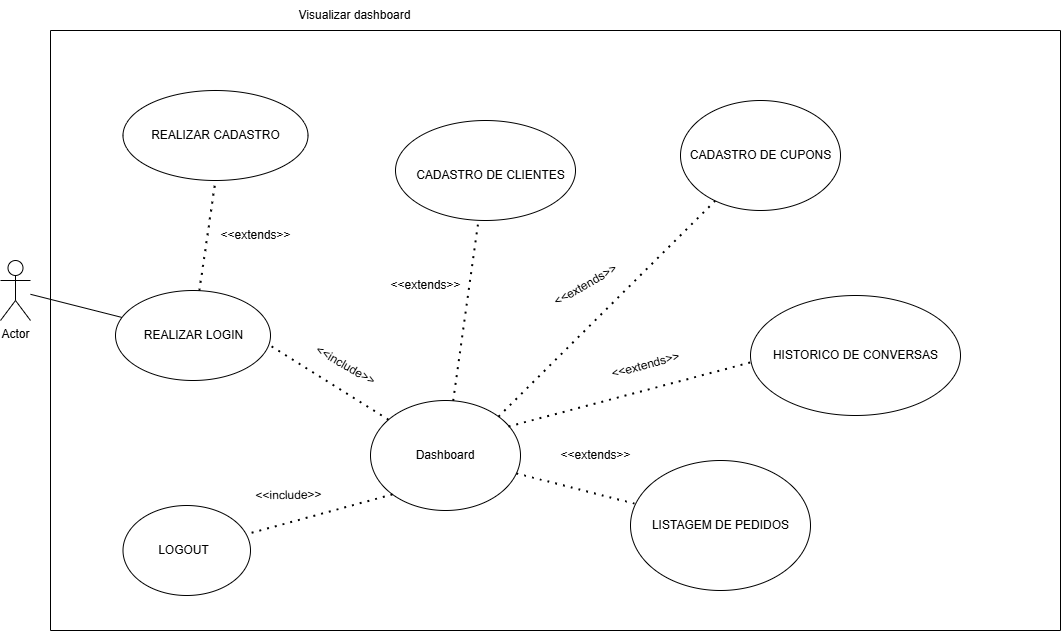

The diagram above was exported from draw.io. Its source (the exported page's mxGraphModel, read from the mxfile embedded in the PNG):
<mxGraphModel dx="2314" dy="772" grid="1" gridSize="10" guides="1" tooltips="1" connect="1" arrows="1" fold="1" page="1" pageScale="1" pageWidth="827" pageHeight="1169" math="0" shadow="0">
  <root>
    <mxCell id="0" />
    <mxCell id="1" parent="0" />
    <mxCell id="xQl7iIvFLuyJB42q8VCy-1" value="Actor" style="shape=umlActor;verticalLabelPosition=bottom;verticalAlign=top;html=1;outlineConnect=0;" parent="1" vertex="1">
      <mxGeometry x="60" y="350" width="30" height="60" as="geometry" />
    </mxCell>
    <mxCell id="xQl7iIvFLuyJB42q8VCy-2" value="" style="swimlane;startSize=0;" parent="1" vertex="1">
      <mxGeometry x="110" y="120" width="1010" height="600" as="geometry" />
    </mxCell>
    <mxCell id="xQl7iIvFLuyJB42q8VCy-4" value="" style="ellipse;whiteSpace=wrap;html=1;" parent="xQl7iIvFLuyJB42q8VCy-2" vertex="1">
      <mxGeometry x="72.5" y="60" width="185" height="90" as="geometry" />
    </mxCell>
    <mxCell id="xQl7iIvFLuyJB42q8VCy-5" value="" style="ellipse;whiteSpace=wrap;html=1;" parent="xQl7iIvFLuyJB42q8VCy-2" vertex="1">
      <mxGeometry x="65" y="260" width="155" height="90" as="geometry" />
    </mxCell>
    <mxCell id="xQl7iIvFLuyJB42q8VCy-6" value="Dashboard" style="ellipse;whiteSpace=wrap;html=1;" parent="xQl7iIvFLuyJB42q8VCy-2" vertex="1">
      <mxGeometry x="320" y="370" width="150" height="110" as="geometry" />
    </mxCell>
    <mxCell id="xQl7iIvFLuyJB42q8VCy-12" value="REALIZAR CADASTRO" style="text;html=1;align=center;verticalAlign=middle;resizable=0;points=[];autosize=1;strokeColor=none;fillColor=none;" parent="xQl7iIvFLuyJB42q8VCy-2" vertex="1">
      <mxGeometry x="90" y="90" width="150" height="30" as="geometry" />
    </mxCell>
    <mxCell id="xQl7iIvFLuyJB42q8VCy-13" value="REALIZAR LOGIN" style="text;html=1;align=center;verticalAlign=middle;resizable=0;points=[];autosize=1;strokeColor=none;fillColor=none;" parent="xQl7iIvFLuyJB42q8VCy-2" vertex="1">
      <mxGeometry x="82.5" y="290" width="120" height="30" as="geometry" />
    </mxCell>
    <mxCell id="xQl7iIvFLuyJB42q8VCy-15" value="" style="endArrow=none;dashed=1;html=1;dashPattern=1 3;strokeWidth=2;rounded=0;entryX=0.987;entryY=0.6;entryDx=0;entryDy=0;entryPerimeter=0;" parent="xQl7iIvFLuyJB42q8VCy-2" source="xQl7iIvFLuyJB42q8VCy-6" target="xQl7iIvFLuyJB42q8VCy-5" edge="1">
      <mxGeometry width="50" height="50" relative="1" as="geometry">
        <mxPoint x="560" y="300" as="sourcePoint" />
        <mxPoint x="610" y="250" as="targetPoint" />
      </mxGeometry>
    </mxCell>
    <mxCell id="xQl7iIvFLuyJB42q8VCy-16" value="&amp;lt;&amp;lt;include&amp;gt;&amp;gt;" style="text;html=1;align=center;verticalAlign=middle;resizable=0;points=[];autosize=1;strokeColor=none;fillColor=none;rotation=30;" parent="xQl7iIvFLuyJB42q8VCy-2" vertex="1">
      <mxGeometry x="250" y="320" width="90" height="30" as="geometry" />
    </mxCell>
    <mxCell id="xQl7iIvFLuyJB42q8VCy-18" value="" style="endArrow=none;dashed=1;html=1;dashPattern=1 3;strokeWidth=2;rounded=0;entryX=0.5;entryY=1;entryDx=0;entryDy=0;" parent="xQl7iIvFLuyJB42q8VCy-2" source="xQl7iIvFLuyJB42q8VCy-5" target="xQl7iIvFLuyJB42q8VCy-4" edge="1">
      <mxGeometry width="50" height="50" relative="1" as="geometry">
        <mxPoint x="348" y="399" as="sourcePoint" />
        <mxPoint x="228" y="324" as="targetPoint" />
      </mxGeometry>
    </mxCell>
    <mxCell id="xQl7iIvFLuyJB42q8VCy-19" value="&amp;lt;&amp;lt;extends&amp;gt;&amp;gt;" style="text;html=1;align=center;verticalAlign=middle;resizable=0;points=[];autosize=1;strokeColor=none;fillColor=none;rotation=0;" parent="xQl7iIvFLuyJB42q8VCy-2" vertex="1">
      <mxGeometry x="160" y="190" width="90" height="30" as="geometry" />
    </mxCell>
    <mxCell id="3rS_rl0gpe_JHS8Q4kPY-1" value="" style="ellipse;whiteSpace=wrap;html=1;" vertex="1" parent="xQl7iIvFLuyJB42q8VCy-2">
      <mxGeometry x="72.5" y="475" width="127.5" height="90" as="geometry" />
    </mxCell>
    <mxCell id="3rS_rl0gpe_JHS8Q4kPY-2" value="&amp;lt;&amp;lt;include&amp;gt;&amp;gt;" style="text;html=1;align=center;verticalAlign=middle;resizable=0;points=[];autosize=1;strokeColor=none;fillColor=none;rotation=-1;" vertex="1" parent="xQl7iIvFLuyJB42q8VCy-2">
      <mxGeometry x="192.5" y="450" width="90" height="30" as="geometry" />
    </mxCell>
    <mxCell id="3rS_rl0gpe_JHS8Q4kPY-6" value="LOGOUT" style="text;html=1;align=center;verticalAlign=middle;resizable=0;points=[];autosize=1;strokeColor=none;fillColor=none;" vertex="1" parent="xQl7iIvFLuyJB42q8VCy-2">
      <mxGeometry x="97.5" y="505" width="70" height="30" as="geometry" />
    </mxCell>
    <mxCell id="3rS_rl0gpe_JHS8Q4kPY-7" value="" style="ellipse;whiteSpace=wrap;html=1;" vertex="1" parent="xQl7iIvFLuyJB42q8VCy-2">
      <mxGeometry x="345" y="90" width="180" height="100" as="geometry" />
    </mxCell>
    <mxCell id="3rS_rl0gpe_JHS8Q4kPY-8" value="" style="ellipse;whiteSpace=wrap;html=1;" vertex="1" parent="xQl7iIvFLuyJB42q8VCy-2">
      <mxGeometry x="630" y="70" width="160" height="110" as="geometry" />
    </mxCell>
    <mxCell id="3rS_rl0gpe_JHS8Q4kPY-9" value="" style="ellipse;whiteSpace=wrap;html=1;" vertex="1" parent="xQl7iIvFLuyJB42q8VCy-2">
      <mxGeometry x="700" y="265" width="210" height="120" as="geometry" />
    </mxCell>
    <mxCell id="3rS_rl0gpe_JHS8Q4kPY-10" value="" style="endArrow=none;dashed=1;html=1;dashPattern=1 3;strokeWidth=2;rounded=0;exitX=0;exitY=1;exitDx=0;exitDy=0;" edge="1" parent="xQl7iIvFLuyJB42q8VCy-2" source="xQl7iIvFLuyJB42q8VCy-6" target="3rS_rl0gpe_JHS8Q4kPY-1">
      <mxGeometry width="50" height="50" relative="1" as="geometry">
        <mxPoint x="348" y="399" as="sourcePoint" />
        <mxPoint x="228" y="324" as="targetPoint" />
      </mxGeometry>
    </mxCell>
    <mxCell id="3rS_rl0gpe_JHS8Q4kPY-11" value="" style="endArrow=none;dashed=1;html=1;dashPattern=1 3;strokeWidth=2;rounded=0;" edge="1" parent="xQl7iIvFLuyJB42q8VCy-2" source="xQl7iIvFLuyJB42q8VCy-6" target="3rS_rl0gpe_JHS8Q4kPY-7">
      <mxGeometry width="50" height="50" relative="1" as="geometry">
        <mxPoint x="348" y="399" as="sourcePoint" />
        <mxPoint x="228" y="324" as="targetPoint" />
      </mxGeometry>
    </mxCell>
    <mxCell id="3rS_rl0gpe_JHS8Q4kPY-12" value="" style="endArrow=none;dashed=1;html=1;dashPattern=1 3;strokeWidth=2;rounded=0;exitX=1;exitY=0;exitDx=0;exitDy=0;" edge="1" parent="xQl7iIvFLuyJB42q8VCy-2" source="xQl7iIvFLuyJB42q8VCy-6" target="3rS_rl0gpe_JHS8Q4kPY-8">
      <mxGeometry width="50" height="50" relative="1" as="geometry">
        <mxPoint x="426" y="382" as="sourcePoint" />
        <mxPoint x="466" y="278" as="targetPoint" />
      </mxGeometry>
    </mxCell>
    <mxCell id="3rS_rl0gpe_JHS8Q4kPY-13" value="CADASTRO DE CLIENTES" style="text;html=1;align=center;verticalAlign=middle;resizable=0;points=[];autosize=1;strokeColor=none;fillColor=none;" vertex="1" parent="xQl7iIvFLuyJB42q8VCy-2">
      <mxGeometry x="355" y="130" width="170" height="30" as="geometry" />
    </mxCell>
    <mxCell id="3rS_rl0gpe_JHS8Q4kPY-14" value="CADASTRO DE CUPONS" style="text;html=1;align=center;verticalAlign=middle;resizable=0;points=[];autosize=1;strokeColor=none;fillColor=none;" vertex="1" parent="xQl7iIvFLuyJB42q8VCy-2">
      <mxGeometry x="630" y="110" width="160" height="30" as="geometry" />
    </mxCell>
    <mxCell id="3rS_rl0gpe_JHS8Q4kPY-15" value="&amp;lt;&amp;lt;extends&amp;gt;&amp;gt;" style="text;html=1;align=center;verticalAlign=middle;resizable=0;points=[];autosize=1;strokeColor=none;fillColor=none;rotation=0;" vertex="1" parent="xQl7iIvFLuyJB42q8VCy-2">
      <mxGeometry x="330" y="240" width="90" height="30" as="geometry" />
    </mxCell>
    <mxCell id="3rS_rl0gpe_JHS8Q4kPY-16" value="&amp;lt;&amp;lt;extends&amp;gt;&amp;gt;" style="text;html=1;align=center;verticalAlign=middle;resizable=0;points=[];autosize=1;strokeColor=none;fillColor=none;rotation=-30;" vertex="1" parent="xQl7iIvFLuyJB42q8VCy-2">
      <mxGeometry x="490" y="240" width="90" height="30" as="geometry" />
    </mxCell>
    <mxCell id="3rS_rl0gpe_JHS8Q4kPY-17" value="HISTORICO DE CONVERSAS" style="text;html=1;align=center;verticalAlign=middle;resizable=0;points=[];autosize=1;strokeColor=none;fillColor=none;" vertex="1" parent="xQl7iIvFLuyJB42q8VCy-2">
      <mxGeometry x="710" y="310" width="190" height="30" as="geometry" />
    </mxCell>
    <mxCell id="3rS_rl0gpe_JHS8Q4kPY-18" value="" style="ellipse;whiteSpace=wrap;html=1;" vertex="1" parent="xQl7iIvFLuyJB42q8VCy-2">
      <mxGeometry x="580" y="430" width="180" height="130" as="geometry" />
    </mxCell>
    <mxCell id="3rS_rl0gpe_JHS8Q4kPY-20" value="LISTAGEM DE PEDIDOS" style="text;html=1;align=center;verticalAlign=middle;resizable=0;points=[];autosize=1;strokeColor=none;fillColor=none;" vertex="1" parent="xQl7iIvFLuyJB42q8VCy-2">
      <mxGeometry x="590" y="480" width="160" height="30" as="geometry" />
    </mxCell>
    <mxCell id="3rS_rl0gpe_JHS8Q4kPY-21" value="" style="endArrow=none;dashed=1;html=1;dashPattern=1 3;strokeWidth=2;rounded=0;" edge="1" parent="xQl7iIvFLuyJB42q8VCy-2" source="xQl7iIvFLuyJB42q8VCy-6" target="3rS_rl0gpe_JHS8Q4kPY-18">
      <mxGeometry width="50" height="50" relative="1" as="geometry">
        <mxPoint x="458" y="396" as="sourcePoint" />
        <mxPoint x="675" y="180" as="targetPoint" />
      </mxGeometry>
    </mxCell>
    <mxCell id="3rS_rl0gpe_JHS8Q4kPY-23" value="&amp;lt;&amp;lt;extends&amp;gt;&amp;gt;" style="text;html=1;align=center;verticalAlign=middle;resizable=0;points=[];autosize=1;strokeColor=none;fillColor=none;rotation=-15;" vertex="1" parent="xQl7iIvFLuyJB42q8VCy-2">
      <mxGeometry x="550" y="320" width="90" height="30" as="geometry" />
    </mxCell>
    <mxCell id="3rS_rl0gpe_JHS8Q4kPY-24" value="&amp;lt;&amp;lt;extends&amp;gt;&amp;gt;" style="text;html=1;align=center;verticalAlign=middle;resizable=0;points=[];autosize=1;strokeColor=none;fillColor=none;rotation=0;" vertex="1" parent="xQl7iIvFLuyJB42q8VCy-2">
      <mxGeometry x="500" y="410" width="90" height="30" as="geometry" />
    </mxCell>
    <mxCell id="xQl7iIvFLuyJB42q8VCy-3" value="Visualizar dashboard" style="text;html=1;align=center;verticalAlign=middle;resizable=0;points=[];autosize=1;strokeColor=none;fillColor=none;" parent="1" vertex="1">
      <mxGeometry x="344" y="90" width="140" height="30" as="geometry" />
    </mxCell>
    <mxCell id="xQl7iIvFLuyJB42q8VCy-11" value="" style="endArrow=none;html=1;rounded=0;" parent="1" source="xQl7iIvFLuyJB42q8VCy-1" target="xQl7iIvFLuyJB42q8VCy-5" edge="1">
      <mxGeometry width="50" height="50" relative="1" as="geometry">
        <mxPoint x="670" y="420" as="sourcePoint" />
        <mxPoint x="720" y="370" as="targetPoint" />
      </mxGeometry>
    </mxCell>
    <mxCell id="3rS_rl0gpe_JHS8Q4kPY-22" value="" style="endArrow=none;dashed=1;html=1;dashPattern=1 3;strokeWidth=2;rounded=0;exitX=1;exitY=0;exitDx=0;exitDy=0;entryX=0;entryY=0.558;entryDx=0;entryDy=0;entryPerimeter=0;" edge="1" parent="1" target="3rS_rl0gpe_JHS8Q4kPY-9">
      <mxGeometry width="50" height="50" relative="1" as="geometry">
        <mxPoint x="568" y="516" as="sourcePoint" />
        <mxPoint x="785" y="300" as="targetPoint" />
      </mxGeometry>
    </mxCell>
  </root>
</mxGraphModel>